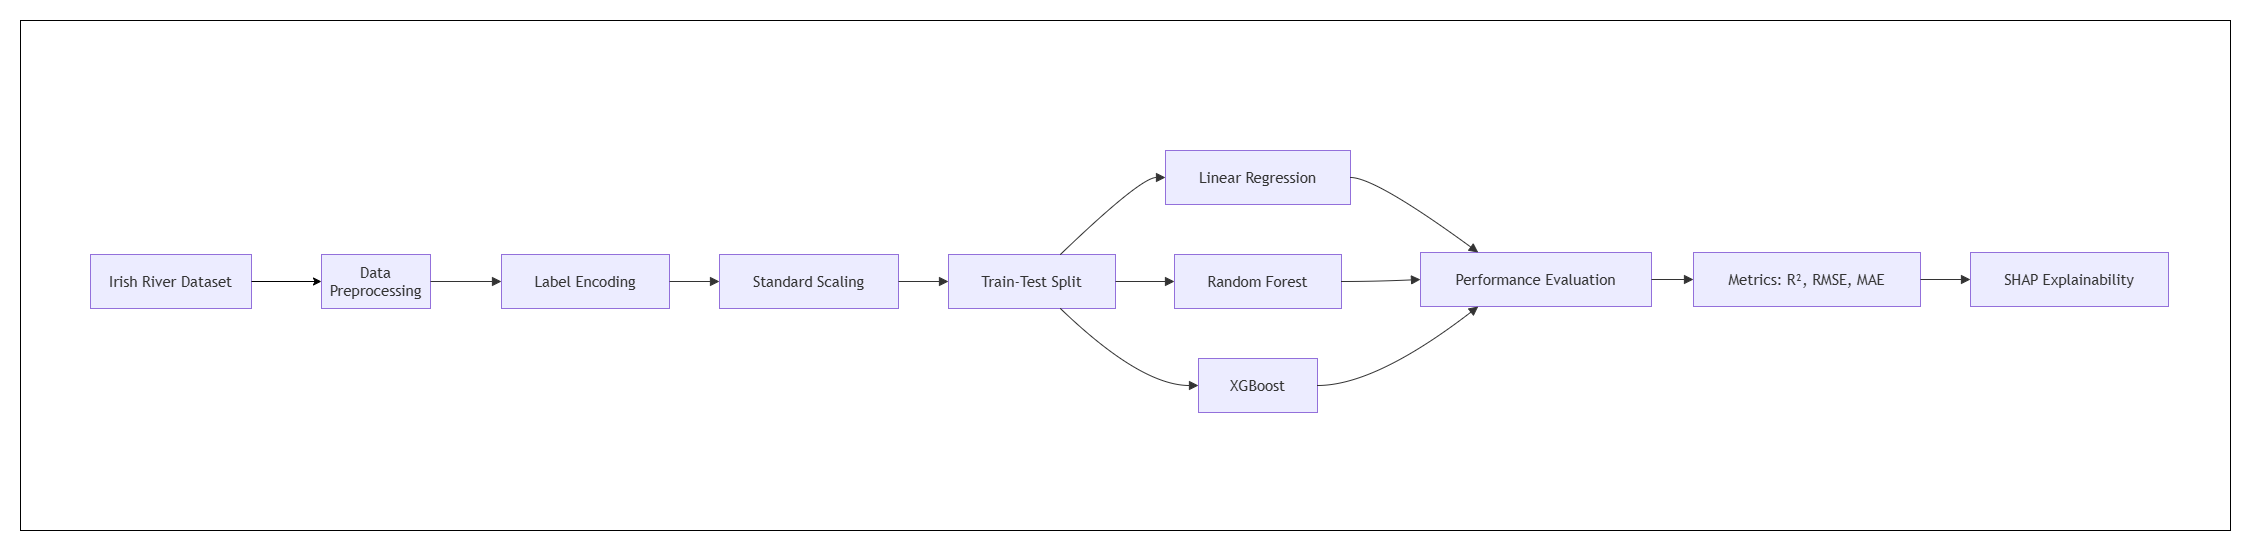

The diagram above was exported from draw.io. Its source (the exported page's mxGraphModel, read from the mxfile embedded in the PNG):
<mxGraphModel dx="1710" dy="1565" grid="1" gridSize="10" guides="1" tooltips="1" connect="1" arrows="1" fold="1" page="1" pageScale="1" pageWidth="850" pageHeight="1100" math="0" shadow="0">
  <root>
    <mxCell id="0" />
    <mxCell id="1" parent="0" />
    <UserObject label="" mermaidData="{&#10;  &quot;data&quot;: &quot;flowchart LR\n\n    A[Irish River Dataset]\n    --&gt; B[Data Preprocessing]\n    --&gt; C[Feature Engineering]\n\n    C --&gt; D[Label Encoding]\n    D --&gt; E[Standard Scaling]\n    E --&gt; F[Train-Test Split]\n\n    F --&gt; G1[Linear Regression]\n    F --&gt; G2[Random Forest]\n    F --&gt; G3[XGBoost]\n\n    G1 --&gt; H[Performance Evaluation]\n    G2 --&gt; H\n    G3 --&gt; H\n\n    H --&gt; I[\&quot;Metrics: R², RMSE, MAE\&quot;]\n\n    I --&gt; J[SHAP Explainability]\n&quot;,&#10;  &quot;config&quot;: null&#10;}" id="QY6OHdhYT5oip6FQZD_0-1">
      <mxCell connectable="0" parent="1" style="group;transparentBounds=1;editIcon=1;lockedGroup=0;groupPadding=20;fontSize=15;" vertex="1">
        <mxGeometry height="440" width="2100" as="geometry" />
      </mxCell>
    </UserObject>
    <mxCell id="QY6OHdhYT5oip6FQZD_0-25" parent="QY6OHdhYT5oip6FQZD_0-1" style="rounded=0;whiteSpace=wrap;html=1;fontSize=15;" value="" vertex="1">
      <mxGeometry height="510" width="2210" x="-200" y="-90" as="geometry" />
    </mxCell>
    <UserObject label="Irish River Dataset" mermaidId="n:A" mermaidBaseStyle="html=1;whiteSpace=wrap;strokeWidth=1;fillColor=light-dark(#ECECFF,#1f2020);strokeColor=light-dark(#9370DB,#cccccc);fontColor=light-dark(#333333,#cccccc);fontFamily=Trebuchet MS,Verdana,Arial,sans-serif;fontSize=16;" mermaidBaseValue="Irish River Dataset" id="QY6OHdhYT5oip6FQZD_0-2">
      <mxCell parent="QY6OHdhYT5oip6FQZD_0-1" style="html=1;whiteSpace=wrap;strokeWidth=1;fillColor=light-dark(#ECECFF,#1f2020);strokeColor=light-dark(#9370DB,#cccccc);fontColor=light-dark(#333333,#cccccc);fontFamily=Trebuchet MS,Verdana,Arial,sans-serif;fontSize=15;" vertex="1">
        <mxGeometry height="54" width="161" x="-130" y="144" as="geometry" />
      </mxCell>
    </UserObject>
    <UserObject label="Data Preprocessing" mermaidId="n:C" mermaidBaseStyle="html=1;whiteSpace=wrap;strokeWidth=1;fillColor=light-dark(#ECECFF,#1f2020);strokeColor=light-dark(#9370DB,#cccccc);fontColor=light-dark(#333333,#cccccc);fontFamily=Trebuchet MS,Verdana,Arial,sans-serif;fontSize=16;" mermaidBaseValue="C" id="QY6OHdhYT5oip6FQZD_0-3">
      <mxCell parent="QY6OHdhYT5oip6FQZD_0-1" style="html=1;whiteSpace=wrap;strokeWidth=1;fillColor=light-dark(#ECECFF,#1f2020);strokeColor=light-dark(#9370DB,#cccccc);fontColor=light-dark(#333333,#cccccc);fontFamily=Trebuchet MS,Verdana,Arial,sans-serif;fontSize=15;" vertex="1">
        <mxGeometry height="54" width="109" x="101" y="144" as="geometry" />
      </mxCell>
    </UserObject>
    <UserObject label="Label Encoding" mermaidId="n:D" mermaidBaseStyle="html=1;whiteSpace=wrap;strokeWidth=1;fillColor=light-dark(#ECECFF,#1f2020);strokeColor=light-dark(#9370DB,#cccccc);fontColor=light-dark(#333333,#cccccc);fontFamily=Trebuchet MS,Verdana,Arial,sans-serif;fontSize=16;" mermaidBaseValue="Label Encoding" id="QY6OHdhYT5oip6FQZD_0-4">
      <mxCell parent="QY6OHdhYT5oip6FQZD_0-1" style="html=1;whiteSpace=wrap;strokeWidth=1;fillColor=light-dark(#ECECFF,#1f2020);strokeColor=light-dark(#9370DB,#cccccc);fontColor=light-dark(#333333,#cccccc);fontFamily=Trebuchet MS,Verdana,Arial,sans-serif;fontSize=15;" vertex="1">
        <mxGeometry height="54" width="168" x="281" y="144" as="geometry" />
      </mxCell>
    </UserObject>
    <UserObject label="Standard Scaling" mermaidId="n:E" mermaidBaseStyle="html=1;whiteSpace=wrap;strokeWidth=1;fillColor=light-dark(#ECECFF,#1f2020);strokeColor=light-dark(#9370DB,#cccccc);fontColor=light-dark(#333333,#cccccc);fontFamily=Trebuchet MS,Verdana,Arial,sans-serif;fontSize=16;" mermaidBaseValue="Standard Scaling" id="QY6OHdhYT5oip6FQZD_0-5">
      <mxCell parent="QY6OHdhYT5oip6FQZD_0-1" style="html=1;whiteSpace=wrap;strokeWidth=1;fillColor=light-dark(#ECECFF,#1f2020);strokeColor=light-dark(#9370DB,#cccccc);fontColor=light-dark(#333333,#cccccc);fontFamily=Trebuchet MS,Verdana,Arial,sans-serif;fontSize=15;" vertex="1">
        <mxGeometry height="54" width="179" x="499" y="144" as="geometry" />
      </mxCell>
    </UserObject>
    <UserObject label="Train-Test Split" mermaidId="n:F" mermaidBaseStyle="html=1;whiteSpace=wrap;strokeWidth=1;fillColor=light-dark(#ECECFF,#1f2020);strokeColor=light-dark(#9370DB,#cccccc);fontColor=light-dark(#333333,#cccccc);fontFamily=Trebuchet MS,Verdana,Arial,sans-serif;fontSize=16;" mermaidBaseValue="Train-Test Split" id="QY6OHdhYT5oip6FQZD_0-6">
      <mxCell parent="QY6OHdhYT5oip6FQZD_0-1" style="html=1;whiteSpace=wrap;strokeWidth=1;fillColor=light-dark(#ECECFF,#1f2020);strokeColor=light-dark(#9370DB,#cccccc);fontColor=light-dark(#333333,#cccccc);fontFamily=Trebuchet MS,Verdana,Arial,sans-serif;fontSize=15;" vertex="1">
        <mxGeometry height="54" width="167" x="728" y="144" as="geometry" />
      </mxCell>
    </UserObject>
    <UserObject label="Linear Regression" mermaidId="n:G1" mermaidBaseStyle="html=1;whiteSpace=wrap;strokeWidth=1;fillColor=light-dark(#ECECFF,#1f2020);strokeColor=light-dark(#9370DB,#cccccc);fontColor=light-dark(#333333,#cccccc);fontFamily=Trebuchet MS,Verdana,Arial,sans-serif;fontSize=16;" mermaidBaseValue="Linear Regression" id="QY6OHdhYT5oip6FQZD_0-7">
      <mxCell parent="QY6OHdhYT5oip6FQZD_0-1" style="html=1;whiteSpace=wrap;strokeWidth=1;fillColor=light-dark(#ECECFF,#1f2020);strokeColor=light-dark(#9370DB,#cccccc);fontColor=light-dark(#333333,#cccccc);fontFamily=Trebuchet MS,Verdana,Arial,sans-serif;fontSize=15;" vertex="1">
        <mxGeometry height="54" width="185" x="945" y="40" as="geometry" />
      </mxCell>
    </UserObject>
    <UserObject label="Random Forest" mermaidId="n:G2" mermaidBaseStyle="html=1;whiteSpace=wrap;strokeWidth=1;fillColor=light-dark(#ECECFF,#1f2020);strokeColor=light-dark(#9370DB,#cccccc);fontColor=light-dark(#333333,#cccccc);fontFamily=Trebuchet MS,Verdana,Arial,sans-serif;fontSize=16;" mermaidBaseValue="Random Forest" id="QY6OHdhYT5oip6FQZD_0-8">
      <mxCell parent="QY6OHdhYT5oip6FQZD_0-1" style="html=1;whiteSpace=wrap;strokeWidth=1;fillColor=light-dark(#ECECFF,#1f2020);strokeColor=light-dark(#9370DB,#cccccc);fontColor=light-dark(#333333,#cccccc);fontFamily=Trebuchet MS,Verdana,Arial,sans-serif;fontSize=15;" vertex="1">
        <mxGeometry height="54" width="167" x="954" y="144" as="geometry" />
      </mxCell>
    </UserObject>
    <UserObject label="XGBoost" mermaidId="n:G3" mermaidBaseStyle="html=1;whiteSpace=wrap;strokeWidth=1;fillColor=light-dark(#ECECFF,#1f2020);strokeColor=light-dark(#9370DB,#cccccc);fontColor=light-dark(#333333,#cccccc);fontFamily=Trebuchet MS,Verdana,Arial,sans-serif;fontSize=16;" mermaidBaseValue="XGBoost" id="QY6OHdhYT5oip6FQZD_0-9">
      <mxCell parent="QY6OHdhYT5oip6FQZD_0-1" style="html=1;whiteSpace=wrap;strokeWidth=1;fillColor=light-dark(#ECECFF,#1f2020);strokeColor=light-dark(#9370DB,#cccccc);fontColor=light-dark(#333333,#cccccc);fontFamily=Trebuchet MS,Verdana,Arial,sans-serif;fontSize=15;" vertex="1">
        <mxGeometry height="54" width="119" x="978" y="248" as="geometry" />
      </mxCell>
    </UserObject>
    <UserObject label="Performance Evaluation" mermaidId="n:H" mermaidBaseStyle="html=1;whiteSpace=wrap;strokeWidth=1;fillColor=light-dark(#ECECFF,#1f2020);strokeColor=light-dark(#9370DB,#cccccc);fontColor=light-dark(#333333,#cccccc);fontFamily=Trebuchet MS,Verdana,Arial,sans-serif;fontSize=16;" mermaidBaseValue="Performance Evaluation" id="QY6OHdhYT5oip6FQZD_0-10">
      <mxCell parent="QY6OHdhYT5oip6FQZD_0-1" style="html=1;whiteSpace=wrap;strokeWidth=1;fillColor=light-dark(#ECECFF,#1f2020);strokeColor=light-dark(#9370DB,#cccccc);fontColor=light-dark(#333333,#cccccc);fontFamily=Trebuchet MS,Verdana,Arial,sans-serif;fontSize=15;" vertex="1">
        <mxGeometry height="54" width="231" x="1200" y="142" as="geometry" />
      </mxCell>
    </UserObject>
    <UserObject label="Metrics: R², RMSE, MAE" mermaidId="n:I" mermaidBaseStyle="html=1;whiteSpace=wrap;strokeWidth=1;fillColor=light-dark(#ECECFF,#1f2020);strokeColor=light-dark(#9370DB,#cccccc);fontColor=light-dark(#333333,#cccccc);fontFamily=Trebuchet MS,Verdana,Arial,sans-serif;fontSize=16;" mermaidBaseValue="Metrics: R², RMSE, MAE" id="QY6OHdhYT5oip6FQZD_0-11">
      <mxCell parent="QY6OHdhYT5oip6FQZD_0-1" style="html=1;whiteSpace=wrap;strokeWidth=1;fillColor=light-dark(#ECECFF,#1f2020);strokeColor=light-dark(#9370DB,#cccccc);fontColor=light-dark(#333333,#cccccc);fontFamily=Trebuchet MS,Verdana,Arial,sans-serif;fontSize=15;" vertex="1">
        <mxGeometry height="54" width="227" x="1473" y="142" as="geometry" />
      </mxCell>
    </UserObject>
    <UserObject label="SHAP Explainability" mermaidId="n:J" mermaidBaseStyle="html=1;whiteSpace=wrap;strokeWidth=1;fillColor=light-dark(#ECECFF,#1f2020);strokeColor=light-dark(#9370DB,#cccccc);fontColor=light-dark(#333333,#cccccc);fontFamily=Trebuchet MS,Verdana,Arial,sans-serif;fontSize=16;" mermaidBaseValue="SHAP Explainability" id="QY6OHdhYT5oip6FQZD_0-12">
      <mxCell parent="QY6OHdhYT5oip6FQZD_0-1" style="html=1;whiteSpace=wrap;strokeWidth=1;fillColor=light-dark(#ECECFF,#1f2020);strokeColor=light-dark(#9370DB,#cccccc);fontColor=light-dark(#333333,#cccccc);fontFamily=Trebuchet MS,Verdana,Arial,sans-serif;fontSize=15;" vertex="1">
        <mxGeometry height="54" width="198" x="1750" y="142" as="geometry" />
      </mxCell>
    </UserObject>
    <UserObject label="" mermaidId="e:C-&gt;D#0" mermaidBaseStyle="curved=1;startArrow=none;endArrow=block;endSize=7;strokeColor=light-dark(#333333,#cccccc);exitX=1;exitY=0.5;entryX=0;entryY=0.5;" mermaidBaseValue="" id="QY6OHdhYT5oip6FQZD_0-13">
      <mxCell edge="1" parent="QY6OHdhYT5oip6FQZD_0-1" source="QY6OHdhYT5oip6FQZD_0-3" style="curved=1;startArrow=none;endArrow=block;endSize=7;strokeColor=light-dark(#333333,#cccccc);exitX=1;exitY=0.5;entryX=0;entryY=0.5;rounded=0;fontSize=15;" target="QY6OHdhYT5oip6FQZD_0-4">
        <mxGeometry relative="1" as="geometry">
          <Array as="points" />
        </mxGeometry>
      </mxCell>
    </UserObject>
    <UserObject label="" mermaidId="e:D-&gt;E#0" mermaidBaseStyle="curved=1;startArrow=none;endArrow=block;endSize=7;strokeColor=light-dark(#333333,#cccccc);exitX=1;exitY=0.5;entryX=0;entryY=0.5;" mermaidBaseValue="" id="QY6OHdhYT5oip6FQZD_0-14">
      <mxCell edge="1" parent="QY6OHdhYT5oip6FQZD_0-1" source="QY6OHdhYT5oip6FQZD_0-4" style="curved=1;startArrow=none;endArrow=block;endSize=7;strokeColor=light-dark(#333333,#cccccc);exitX=1;exitY=0.5;entryX=0;entryY=0.5;rounded=0;fontSize=15;" target="QY6OHdhYT5oip6FQZD_0-5">
        <mxGeometry relative="1" as="geometry">
          <Array as="points" />
        </mxGeometry>
      </mxCell>
    </UserObject>
    <UserObject label="" mermaidId="e:E-&gt;F#0" mermaidBaseStyle="curved=1;startArrow=none;endArrow=block;endSize=7;strokeColor=light-dark(#333333,#cccccc);exitX=1;exitY=0.5;entryX=0;entryY=0.5;" mermaidBaseValue="" id="QY6OHdhYT5oip6FQZD_0-15">
      <mxCell edge="1" parent="QY6OHdhYT5oip6FQZD_0-1" source="QY6OHdhYT5oip6FQZD_0-5" style="curved=1;startArrow=none;endArrow=block;endSize=7;strokeColor=light-dark(#333333,#cccccc);exitX=1;exitY=0.5;entryX=0;entryY=0.5;rounded=0;fontSize=15;" target="QY6OHdhYT5oip6FQZD_0-6">
        <mxGeometry relative="1" as="geometry">
          <Array as="points" />
        </mxGeometry>
      </mxCell>
    </UserObject>
    <UserObject label="" mermaidId="e:F-&gt;G1#0" mermaidBaseStyle="curved=1;startArrow=none;endArrow=block;endSize=7;strokeColor=light-dark(#333333,#cccccc);exitX=0.67;exitY=0;entryX=0;entryY=0.5;" mermaidBaseValue="" id="QY6OHdhYT5oip6FQZD_0-16">
      <mxCell edge="1" parent="QY6OHdhYT5oip6FQZD_0-1" source="QY6OHdhYT5oip6FQZD_0-6" style="curved=1;startArrow=none;endArrow=block;endSize=7;strokeColor=light-dark(#333333,#cccccc);exitX=0.67;exitY=0;entryX=0;entryY=0.5;rounded=0;fontSize=15;" target="QY6OHdhYT5oip6FQZD_0-7">
        <mxGeometry relative="1" as="geometry">
          <Array as="points">
            <mxPoint x="920" y="67" />
          </Array>
        </mxGeometry>
      </mxCell>
    </UserObject>
    <UserObject label="" mermaidId="e:F-&gt;G2#0" mermaidBaseStyle="curved=1;startArrow=none;endArrow=block;endSize=7;strokeColor=light-dark(#333333,#cccccc);exitX=1;exitY=0.5;entryX=0;entryY=0.5;" mermaidBaseValue="" id="QY6OHdhYT5oip6FQZD_0-17">
      <mxCell edge="1" parent="QY6OHdhYT5oip6FQZD_0-1" source="QY6OHdhYT5oip6FQZD_0-6" style="curved=1;startArrow=none;endArrow=block;endSize=7;strokeColor=light-dark(#333333,#cccccc);exitX=1;exitY=0.5;entryX=0;entryY=0.5;rounded=0;fontSize=15;" target="QY6OHdhYT5oip6FQZD_0-8">
        <mxGeometry relative="1" as="geometry">
          <Array as="points" />
        </mxGeometry>
      </mxCell>
    </UserObject>
    <UserObject label="" mermaidId="e:F-&gt;G3#0" mermaidBaseStyle="curved=1;startArrow=none;endArrow=block;endSize=7;strokeColor=light-dark(#333333,#cccccc);exitX=0.67;exitY=1;entryX=0;entryY=0.5;" mermaidBaseValue="" id="QY6OHdhYT5oip6FQZD_0-18">
      <mxCell edge="1" parent="QY6OHdhYT5oip6FQZD_0-1" source="QY6OHdhYT5oip6FQZD_0-6" style="curved=1;startArrow=none;endArrow=block;endSize=7;strokeColor=light-dark(#333333,#cccccc);exitX=0.67;exitY=1;entryX=0;entryY=0.5;rounded=0;fontSize=15;" target="QY6OHdhYT5oip6FQZD_0-9">
        <mxGeometry relative="1" as="geometry">
          <Array as="points">
            <mxPoint x="920" y="275" />
          </Array>
        </mxGeometry>
      </mxCell>
    </UserObject>
    <UserObject label="" mermaidId="e:G1-&gt;H#0" mermaidBaseStyle="curved=1;startArrow=none;endArrow=block;endSize=7;strokeColor=light-dark(#333333,#cccccc);exitX=1;exitY=0.5;entryX=0.39;entryY=0;" mermaidBaseValue="" id="QY6OHdhYT5oip6FQZD_0-19">
      <mxCell edge="1" parent="QY6OHdhYT5oip6FQZD_0-1" source="QY6OHdhYT5oip6FQZD_0-7" style="curved=1;startArrow=none;endArrow=block;endSize=7;strokeColor=light-dark(#333333,#cccccc);exitX=1;exitY=0.5;entryX=0.25;entryY=0;rounded=0;entryDx=0;entryDy=0;fontSize=15;" target="QY6OHdhYT5oip6FQZD_0-10">
        <mxGeometry relative="1" as="geometry">
          <Array as="points">
            <mxPoint x="1155" y="67" />
          </Array>
        </mxGeometry>
      </mxCell>
    </UserObject>
    <UserObject label="" mermaidId="e:G2-&gt;H#0" mermaidBaseStyle="curved=1;startArrow=none;endArrow=block;endSize=7;strokeColor=light-dark(#333333,#cccccc);exitX=1;exitY=0.5;entryX=0.19;entryY=0;" mermaidBaseValue="" id="QY6OHdhYT5oip6FQZD_0-20">
      <mxCell edge="1" parent="QY6OHdhYT5oip6FQZD_0-1" source="QY6OHdhYT5oip6FQZD_0-8" style="curved=1;startArrow=none;endArrow=block;endSize=7;strokeColor=light-dark(#333333,#cccccc);exitX=1;exitY=0.5;entryX=0;entryY=0.5;rounded=0;entryDx=0;entryDy=0;fontSize=15;" target="QY6OHdhYT5oip6FQZD_0-10">
        <mxGeometry relative="1" as="geometry">
          <Array as="points">
            <mxPoint x="1155" y="171" />
          </Array>
        </mxGeometry>
      </mxCell>
    </UserObject>
    <UserObject label="" mermaidId="e:G3-&gt;H#0" mermaidBaseStyle="curved=1;startArrow=none;endArrow=block;endSize=7;strokeColor=light-dark(#333333,#cccccc);exitX=1;exitY=0.5;entryX=0.19;entryY=1;" mermaidBaseValue="" id="QY6OHdhYT5oip6FQZD_0-21">
      <mxCell edge="1" parent="QY6OHdhYT5oip6FQZD_0-1" source="QY6OHdhYT5oip6FQZD_0-9" style="curved=1;startArrow=none;endArrow=block;endSize=7;strokeColor=light-dark(#333333,#cccccc);exitX=1;exitY=0.5;rounded=0;entryX=0.25;entryY=1;entryDx=0;entryDy=0;fontSize=15;" target="QY6OHdhYT5oip6FQZD_0-10">
        <mxGeometry relative="1" as="geometry">
          <Array as="points">
            <mxPoint x="1155" y="275" />
          </Array>
          <mxPoint x="1260" y="270" as="targetPoint" />
        </mxGeometry>
      </mxCell>
    </UserObject>
    <UserObject label="" mermaidId="e:H-&gt;I#0" mermaidBaseStyle="curved=1;startArrow=none;endArrow=block;endSize=7;strokeColor=light-dark(#333333,#cccccc);exitX=1;exitY=0.5;entryX=0;entryY=0.5;" mermaidBaseValue="" id="QY6OHdhYT5oip6FQZD_0-22">
      <mxCell edge="1" parent="QY6OHdhYT5oip6FQZD_0-1" source="QY6OHdhYT5oip6FQZD_0-10" style="curved=1;startArrow=none;endArrow=block;endSize=7;strokeColor=light-dark(#333333,#cccccc);exitX=1;exitY=0.5;entryX=0;entryY=0.5;rounded=0;fontSize=15;" target="QY6OHdhYT5oip6FQZD_0-11">
        <mxGeometry relative="1" as="geometry">
          <Array as="points" />
        </mxGeometry>
      </mxCell>
    </UserObject>
    <UserObject label="" mermaidId="e:I-&gt;J#0" mermaidBaseStyle="curved=1;startArrow=none;endArrow=block;endSize=7;strokeColor=light-dark(#333333,#cccccc);exitX=1;exitY=0.5;entryX=0;entryY=0.5;" mermaidBaseValue="" id="QY6OHdhYT5oip6FQZD_0-23">
      <mxCell edge="1" parent="QY6OHdhYT5oip6FQZD_0-1" source="QY6OHdhYT5oip6FQZD_0-11" style="curved=1;startArrow=none;endArrow=block;endSize=7;strokeColor=light-dark(#333333,#cccccc);exitX=1;exitY=0.5;entryX=0;entryY=0.5;rounded=0;fontSize=15;" target="QY6OHdhYT5oip6FQZD_0-12">
        <mxGeometry relative="1" as="geometry">
          <Array as="points" />
        </mxGeometry>
      </mxCell>
    </UserObject>
    <mxCell id="QY6OHdhYT5oip6FQZD_0-24" edge="1" parent="QY6OHdhYT5oip6FQZD_0-1" source="QY6OHdhYT5oip6FQZD_0-2" style="endArrow=classic;html=1;rounded=0;exitX=1;exitY=0.5;exitDx=0;exitDy=0;entryX=0;entryY=0.5;entryDx=0;entryDy=0;fontSize=15;" target="QY6OHdhYT5oip6FQZD_0-3" value="">
      <mxGeometry height="50" relative="1" width="50" as="geometry">
        <mxPoint x="120" y="270" as="sourcePoint" />
        <mxPoint x="170" y="220" as="targetPoint" />
      </mxGeometry>
    </mxCell>
  </root>
</mxGraphModel>